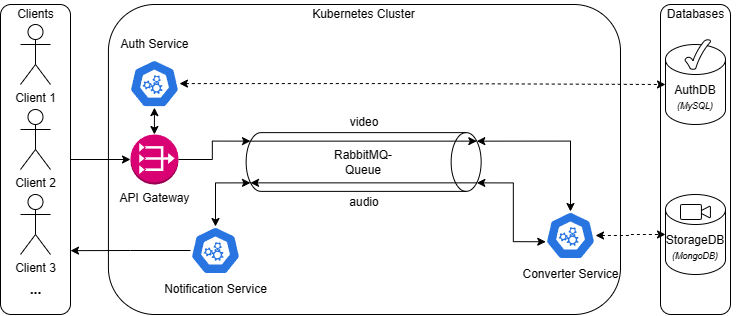

The diagram above was exported from draw.io. Its source (the exported page's mxGraphModel, read from the mxfile embedded in the PNG):
<mxGraphModel dx="1155" dy="654" grid="1" gridSize="10" guides="1" tooltips="1" connect="1" arrows="1" fold="1" page="1" pageScale="1" pageWidth="827" pageHeight="1169" math="0" shadow="0">
  <root>
    <mxCell id="0" />
    <mxCell id="1" parent="0" />
    <mxCell id="I50N9rFsfnUZb75p3IRO-49" value="" style="rounded=1;whiteSpace=wrap;html=1;" vertex="1" parent="1">
      <mxGeometry x="127.92" y="570" width="512.08" height="310" as="geometry" />
    </mxCell>
    <mxCell id="I50N9rFsfnUZb75p3IRO-9" value="" style="rounded=1;whiteSpace=wrap;html=1;" vertex="1" parent="1">
      <mxGeometry x="680" y="570" width="70" height="310" as="geometry" />
    </mxCell>
    <mxCell id="I50N9rFsfnUZb75p3IRO-44" style="edgeStyle=orthogonalEdgeStyle;rounded=0;orthogonalLoop=1;jettySize=auto;html=1;dashed=1;startArrow=classic;startFill=1;" edge="1" parent="1" source="I50N9rFsfnUZb75p3IRO-22" target="I50N9rFsfnUZb75p3IRO-11">
      <mxGeometry relative="1" as="geometry" />
    </mxCell>
    <mxCell id="I50N9rFsfnUZb75p3IRO-22" value="" style="aspect=fixed;sketch=0;html=1;dashed=0;whitespace=wrap;fillColor=#2875E2;strokeColor=#ffffff;points=[[0.005,0.63,0],[0.1,0.2,0],[0.9,0.2,0],[0.5,0,0],[0.995,0.63,0],[0.72,0.99,0],[0.5,1,0],[0.28,0.99,0]];shape=mxgraph.kubernetes.icon2;prIcon=api" vertex="1" parent="1">
      <mxGeometry x="565" y="777" width="50" height="48" as="geometry" />
    </mxCell>
    <mxCell id="I50N9rFsfnUZb75p3IRO-6" value="" style="rounded=1;whiteSpace=wrap;html=1;" vertex="1" parent="1">
      <mxGeometry x="20" y="570" width="70" height="310" as="geometry" />
    </mxCell>
    <mxCell id="I50N9rFsfnUZb75p3IRO-1" value="Client 1" style="shape=umlActor;verticalLabelPosition=bottom;verticalAlign=top;html=1;outlineConnect=0;" vertex="1" parent="1">
      <mxGeometry x="40" y="590" width="30" height="60" as="geometry" />
    </mxCell>
    <mxCell id="I50N9rFsfnUZb75p3IRO-2" value="Client 2" style="shape=umlActor;verticalLabelPosition=bottom;verticalAlign=top;html=1;outlineConnect=0;" vertex="1" parent="1">
      <mxGeometry x="40" y="675" width="30" height="60" as="geometry" />
    </mxCell>
    <mxCell id="I50N9rFsfnUZb75p3IRO-4" value="Client 3" style="shape=umlActor;verticalLabelPosition=bottom;verticalAlign=top;html=1;outlineConnect=0;" vertex="1" parent="1">
      <mxGeometry x="40" y="760" width="30" height="60" as="geometry" />
    </mxCell>
    <mxCell id="I50N9rFsfnUZb75p3IRO-7" value="..." style="text;html=1;align=center;verticalAlign=middle;resizable=0;points=[];autosize=1;strokeColor=none;fillColor=none;fontStyle=1;fontSize=14;" vertex="1" parent="1">
      <mxGeometry x="35" y="840" width="40" height="30" as="geometry" />
    </mxCell>
    <mxCell id="I50N9rFsfnUZb75p3IRO-10" value="AuthDB&lt;br&gt;&lt;i&gt;&lt;font style=&quot;font-size: 9px;&quot;&gt;(MySQL)&lt;/font&gt;&lt;/i&gt;" style="shape=cylinder3;whiteSpace=wrap;html=1;boundedLbl=1;backgroundOutline=1;size=15;" vertex="1" parent="1">
      <mxGeometry x="685" y="610" width="60" height="80" as="geometry" />
    </mxCell>
    <mxCell id="I50N9rFsfnUZb75p3IRO-11" value="StorageDB&lt;br&gt;&lt;i&gt;&lt;font style=&quot;font-size: 9px;&quot;&gt;(MongoDB)&lt;/font&gt;&lt;/i&gt;" style="shape=cylinder3;whiteSpace=wrap;html=1;boundedLbl=1;backgroundOutline=1;size=15;" vertex="1" parent="1">
      <mxGeometry x="685" y="760" width="60" height="80" as="geometry" />
    </mxCell>
    <mxCell id="I50N9rFsfnUZb75p3IRO-12" value="" style="verticalLabelPosition=bottom;verticalAlign=top;html=1;shape=mxgraph.basic.tick" vertex="1" parent="1">
      <mxGeometry x="704.5" y="605" width="25.5" height="30" as="geometry" />
    </mxCell>
    <mxCell id="I50N9rFsfnUZb75p3IRO-13" value="" style="html=1;verticalLabelPosition=bottom;align=center;labelBackgroundColor=#ffffff;verticalAlign=top;strokeWidth=1;shadow=0;dashed=0;shape=mxgraph.ios7.icons.video_conversation;" vertex="1" parent="1">
      <mxGeometry x="700" y="770" width="30" height="15" as="geometry" />
    </mxCell>
    <mxCell id="I50N9rFsfnUZb75p3IRO-30" style="edgeStyle=orthogonalEdgeStyle;rounded=0;orthogonalLoop=1;jettySize=auto;html=1;exitX=0.855;exitY=1;exitDx=0;exitDy=-4.35;exitPerimeter=0;startArrow=classic;startFill=1;" edge="1" parent="1" source="I50N9rFsfnUZb75p3IRO-14" target="I50N9rFsfnUZb75p3IRO-21">
      <mxGeometry relative="1" as="geometry" />
    </mxCell>
    <mxCell id="I50N9rFsfnUZb75p3IRO-14" value="" style="shape=cylinder3;whiteSpace=wrap;html=1;boundedLbl=1;backgroundOutline=1;size=15;rotation=90;" vertex="1" parent="1">
      <mxGeometry x="353.78" y="610" width="58.75" height="235" as="geometry" />
    </mxCell>
    <mxCell id="I50N9rFsfnUZb75p3IRO-15" value="" style="endArrow=classic;html=1;rounded=0;exitX=0.145;exitY=1;exitDx=0;exitDy=-4.35;exitPerimeter=0;entryX=0.145;entryY=0;entryDx=0;entryDy=4.35;entryPerimeter=0;" edge="1" parent="1" source="I50N9rFsfnUZb75p3IRO-14" target="I50N9rFsfnUZb75p3IRO-14">
      <mxGeometry width="50" height="50" relative="1" as="geometry">
        <mxPoint x="285.65" y="753.12" as="sourcePoint" />
        <mxPoint x="335.65" y="703.12" as="targetPoint" />
      </mxGeometry>
    </mxCell>
    <mxCell id="I50N9rFsfnUZb75p3IRO-16" value="" style="endArrow=classic;html=1;rounded=0;exitX=0.855;exitY=0;exitDx=0;exitDy=4.35;exitPerimeter=0;entryX=0.855;entryY=1;entryDx=0;entryDy=-4.35;entryPerimeter=0;" edge="1" parent="1" source="I50N9rFsfnUZb75p3IRO-14" target="I50N9rFsfnUZb75p3IRO-14">
      <mxGeometry width="50" height="50" relative="1" as="geometry">
        <mxPoint x="279.65" y="742.43" as="sourcePoint" />
        <mxPoint x="506.65" y="742.43" as="targetPoint" />
      </mxGeometry>
    </mxCell>
    <mxCell id="I50N9rFsfnUZb75p3IRO-17" value="video" style="text;html=1;strokeColor=none;fillColor=none;align=center;verticalAlign=middle;whiteSpace=wrap;rounded=0;" vertex="1" parent="1">
      <mxGeometry x="353.78" y="673.12" width="60" height="30" as="geometry" />
    </mxCell>
    <mxCell id="I50N9rFsfnUZb75p3IRO-18" value="audio" style="text;html=1;strokeColor=none;fillColor=none;align=center;verticalAlign=middle;whiteSpace=wrap;rounded=0;" vertex="1" parent="1">
      <mxGeometry x="353.78" y="753.12" width="60" height="30" as="geometry" />
    </mxCell>
    <mxCell id="I50N9rFsfnUZb75p3IRO-19" value="RabbitMQ-Queue" style="text;html=1;strokeColor=none;fillColor=none;align=center;verticalAlign=middle;whiteSpace=wrap;rounded=0;" vertex="1" parent="1">
      <mxGeometry x="351.90999999999997" y="713.12" width="62.49" height="30" as="geometry" />
    </mxCell>
    <mxCell id="I50N9rFsfnUZb75p3IRO-43" style="edgeStyle=orthogonalEdgeStyle;rounded=0;orthogonalLoop=1;jettySize=auto;html=1;dashed=1;startArrow=classic;startFill=1;" edge="1" parent="1" source="I50N9rFsfnUZb75p3IRO-20" target="I50N9rFsfnUZb75p3IRO-10">
      <mxGeometry relative="1" as="geometry" />
    </mxCell>
    <mxCell id="I50N9rFsfnUZb75p3IRO-20" value="" style="aspect=fixed;sketch=0;html=1;dashed=0;whitespace=wrap;fillColor=#2875E2;strokeColor=#ffffff;points=[[0.005,0.63,0],[0.1,0.2,0],[0.9,0.2,0],[0.5,0,0],[0.995,0.63,0],[0.72,0.99,0],[0.5,1,0],[0.28,0.99,0]];shape=mxgraph.kubernetes.icon2;prIcon=api" vertex="1" parent="1">
      <mxGeometry x="148.96" y="625.12" width="50" height="48" as="geometry" />
    </mxCell>
    <mxCell id="I50N9rFsfnUZb75p3IRO-21" value="" style="aspect=fixed;sketch=0;html=1;dashed=0;whitespace=wrap;fillColor=#2875E2;strokeColor=#ffffff;points=[[0.005,0.63,0],[0.1,0.2,0],[0.9,0.2,0],[0.5,0,0],[0.995,0.63,0],[0.72,0.99,0],[0.5,1,0],[0.28,0.99,0]];shape=mxgraph.kubernetes.icon2;prIcon=api" vertex="1" parent="1">
      <mxGeometry x="210" y="792" width="50" height="48" as="geometry" />
    </mxCell>
    <mxCell id="I50N9rFsfnUZb75p3IRO-25" value="API Gateway" style="outlineConnect=0;dashed=0;verticalLabelPosition=bottom;verticalAlign=top;align=center;html=1;shape=mxgraph.aws3.vpc_nat_gateway;fillColor=#d80073;strokeColor=#A50040;fontColor=#000000;" vertex="1" parent="1">
      <mxGeometry x="150" y="700" width="47.92" height="50" as="geometry" />
    </mxCell>
    <mxCell id="I50N9rFsfnUZb75p3IRO-29" style="edgeStyle=orthogonalEdgeStyle;rounded=0;orthogonalLoop=1;jettySize=auto;html=1;entryX=0.145;entryY=1;entryDx=0;entryDy=-4.35;entryPerimeter=0;" edge="1" parent="1" source="I50N9rFsfnUZb75p3IRO-25" target="I50N9rFsfnUZb75p3IRO-14">
      <mxGeometry relative="1" as="geometry" />
    </mxCell>
    <mxCell id="I50N9rFsfnUZb75p3IRO-31" style="edgeStyle=orthogonalEdgeStyle;rounded=0;orthogonalLoop=1;jettySize=auto;html=1;entryX=0;entryY=0.5;entryDx=0;entryDy=0;entryPerimeter=0;" edge="1" parent="1" source="I50N9rFsfnUZb75p3IRO-6" target="I50N9rFsfnUZb75p3IRO-25">
      <mxGeometry relative="1" as="geometry" />
    </mxCell>
    <mxCell id="I50N9rFsfnUZb75p3IRO-35" value="Auth Service" style="text;html=1;align=center;verticalAlign=middle;resizable=0;points=[];autosize=1;strokeColor=none;fillColor=none;" vertex="1" parent="1">
      <mxGeometry x="128.96" y="595.12" width="90" height="30" as="geometry" />
    </mxCell>
    <mxCell id="I50N9rFsfnUZb75p3IRO-36" value="Converter Service" style="text;html=1;align=center;verticalAlign=middle;resizable=0;points=[];autosize=1;strokeColor=none;fillColor=none;" vertex="1" parent="1">
      <mxGeometry x="530" y="825" width="120" height="30" as="geometry" />
    </mxCell>
    <mxCell id="I50N9rFsfnUZb75p3IRO-37" value="Notification Service" style="text;html=1;align=center;verticalAlign=middle;resizable=0;points=[];autosize=1;strokeColor=none;fillColor=none;" vertex="1" parent="1">
      <mxGeometry x="169.99999999999997" y="840" width="130" height="30" as="geometry" />
    </mxCell>
    <mxCell id="I50N9rFsfnUZb75p3IRO-42" style="edgeStyle=orthogonalEdgeStyle;rounded=0;orthogonalLoop=1;jettySize=auto;html=1;startArrow=classic;startFill=1;entryX=0.5;entryY=1;entryDx=0;entryDy=0;entryPerimeter=0;" edge="1" parent="1" source="I50N9rFsfnUZb75p3IRO-25" target="I50N9rFsfnUZb75p3IRO-20">
      <mxGeometry relative="1" as="geometry">
        <mxPoint x="190" y="635" as="targetPoint" />
      </mxGeometry>
    </mxCell>
    <mxCell id="I50N9rFsfnUZb75p3IRO-45" style="edgeStyle=orthogonalEdgeStyle;rounded=0;orthogonalLoop=1;jettySize=auto;html=1;exitX=0.145;exitY=0;exitDx=0;exitDy=4.35;exitPerimeter=0;entryX=0.5;entryY=0;entryDx=0;entryDy=0;entryPerimeter=0;startArrow=classic;startFill=1;" edge="1" parent="1" source="I50N9rFsfnUZb75p3IRO-14" target="I50N9rFsfnUZb75p3IRO-22">
      <mxGeometry relative="1" as="geometry" />
    </mxCell>
    <mxCell id="I50N9rFsfnUZb75p3IRO-46" style="edgeStyle=orthogonalEdgeStyle;rounded=0;orthogonalLoop=1;jettySize=auto;html=1;exitX=0.855;exitY=0;exitDx=0;exitDy=4.35;exitPerimeter=0;entryX=0.005;entryY=0.63;entryDx=0;entryDy=0;entryPerimeter=0;startArrow=classic;startFill=1;" edge="1" parent="1" source="I50N9rFsfnUZb75p3IRO-14" target="I50N9rFsfnUZb75p3IRO-22">
      <mxGeometry relative="1" as="geometry" />
    </mxCell>
    <mxCell id="I50N9rFsfnUZb75p3IRO-47" value="Clients" style="text;html=1;align=center;verticalAlign=middle;resizable=0;points=[];autosize=1;strokeColor=none;fillColor=none;" vertex="1" parent="1">
      <mxGeometry x="25" y="565.12" width="60" height="30" as="geometry" />
    </mxCell>
    <mxCell id="I50N9rFsfnUZb75p3IRO-48" value="Databases" style="text;html=1;align=center;verticalAlign=middle;resizable=0;points=[];autosize=1;strokeColor=none;fillColor=none;" vertex="1" parent="1">
      <mxGeometry x="675" y="565.12" width="80" height="30" as="geometry" />
    </mxCell>
    <mxCell id="I50N9rFsfnUZb75p3IRO-50" value="Kubernetes Cluster" style="text;html=1;align=center;verticalAlign=middle;resizable=0;points=[];autosize=1;strokeColor=none;fillColor=none;" vertex="1" parent="1">
      <mxGeometry x="318.15" y="565.12" width="130" height="30" as="geometry" />
    </mxCell>
    <mxCell id="I50N9rFsfnUZb75p3IRO-52" style="edgeStyle=orthogonalEdgeStyle;rounded=0;orthogonalLoop=1;jettySize=auto;html=1;entryX=1;entryY=0.794;entryDx=0;entryDy=0;entryPerimeter=0;" edge="1" parent="1" source="I50N9rFsfnUZb75p3IRO-21" target="I50N9rFsfnUZb75p3IRO-6">
      <mxGeometry relative="1" as="geometry" />
    </mxCell>
  </root>
</mxGraphModel>